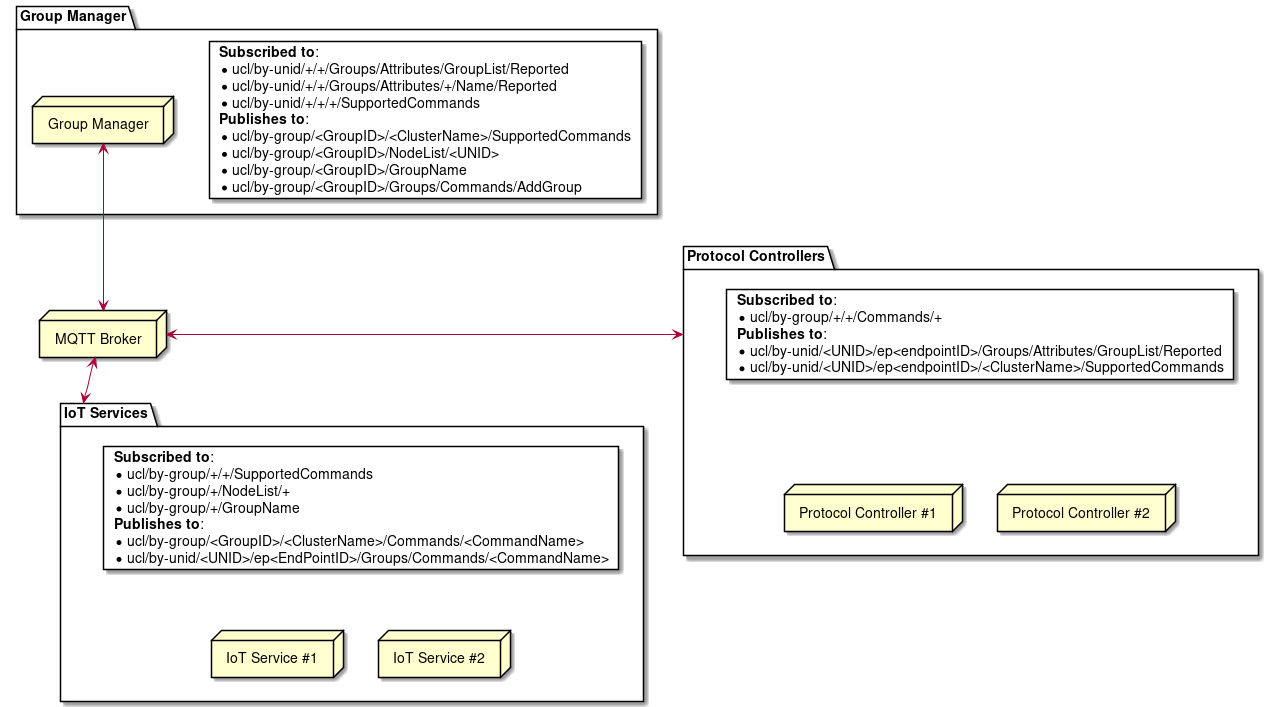

The diagram above was rendered by PlantUML. Its source (embedded in the PNG):
@startuml
node "MQTT Broker" as mqtt_broker

Package "Group Manager" as group_manager #FFFFFF {
  card group_manager_card #FFFFFF [
    <b>Subscribed to</b>:
    * ucl/by-unid/+/+/Groups/Attributes/GroupList/Reported
    * ucl/by-unid/+/+/Groups/Attributes/+/Name/Reported
    * ucl/by-unid/+/+/+/SupportedCommands
    <b>Publishes to</b>:
    * ucl/by-group/<GroupID>/<ClusterName>/SupportedCommands
    * ucl/by-group/<GroupID>/NodeList/<UNID>
    * ucl/by-group/<GroupID>/GroupName
    * ucl/by-group/<GroupID>/Groups/Commands/AddGroup
  ]
  node "Group Manager" as group_manager_1
}

Package "Protocol Controllers" as protocol_controller {
  node "Protocol Controller #1" as protocol_controller_1
  node "Protocol Controller #2" as protocol_controller_2
  card protocol_controller_card #FFFFFF [
    <b>Subscribed to</b>:
    * ucl/by-group/+/+/Commands/+
    <b>Publishes to</b>:
    * ucl/by-unid/<UNID>/ep<endpointID>/Groups/Attributes/GroupList/Reported
    * ucl/by-unid/<UNID>/ep<endpointID>/<ClusterName>/SupportedCommands
  ]
}

Package "IoT Services" as iot_service {
  node "IoT Service #1" as iot_service_1
  node "IoT Service #2" as iot_service_2
  card iot_service_card #FFFFFF [
    <b>Subscribed to</b>:
    * ucl/by-group/+/+/SupportedCommands
    * ucl/by-group/+/NodeList/+
    * ucl/by-group/+/GroupName
    <b>Publishes to</b>:
    * ucl/by-group/<GroupID>/<ClusterName>/Commands/<CommandName>
    * ucl/by-unid/<UNID>/ep<EndPointID>/Groups/Commands/<CommandName>
  ]
}

group_manager_1 <-down-> mqtt_broker
mqtt_broker <-right-> protocol_controller
mqtt_broker <-down-> iot_service

iot_service_card -[hidden]- iot_service_1
iot_service_card -[hidden]- iot_service_2
protocol_controller_card -[hidden]- protocol_controller_1
protocol_controller_card -[hidden]- protocol_controller_2
@enduml